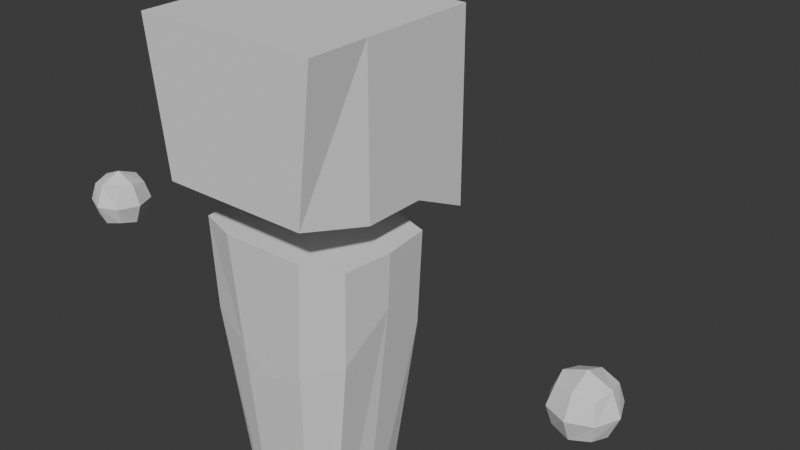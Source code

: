 # Source: default_battle_skin.blend  (saved by Blender 4.5.90; exported with 4.5.12 LTS)
import bpy
from mathutils import Matrix  # noqa: F401  (used for matrix-valued properties, if any)

bpy.ops.wm.read_factory_settings(use_empty=True)
scene = bpy.context.scene
scene.name = 'Scene'

# ---- collections
col_collection = bpy.data.collections.new('Collection'); scene.collection.children.link(col_collection)

# ---- world
world_world = bpy.data.worlds.new('World'); scene.world = world_world
world_world.use_nodes = True; world_world.node_tree.nodes.clear()
_N = world_world.node_tree.nodes; _L = world_world.node_tree.links
n0 = _N.new('ShaderNodeOutputWorld'); n0.name = 'World Output'; n0.location = (200, 100)
n1 = _N.new('ShaderNodeBackground'); n1.name = 'Background'; n1.location = (-200, 100)
n1.inputs[0].default_value = (0.05088, 0.05088, 0.05088, 1.0)
_L.new(n1.outputs[0], n0.inputs[0])
n0.is_active_output = True
world_world.color = (0.05088, 0.05088, 0.05088)
world_world.sun_shadow_jitter_overblur = 0.0

# ---- meshes
me_cube_001 = bpy.data.meshes.new('Cube.001')
me_cube_001.from_pydata([(0.3, -0.3, 1.3), (0.3, -0.3, 1.9), (0.2435, 0.3, 1.431), (0.3, 0.3, 1.9), (0.3, -0.1078, 1.389), (0.3, -0.1078, 1.9), (0.3, 0.09609, 1.389), (0.3, 0.09609, 1.9), (0.1388, -0.1178, 0.05263), (0.269, -0.1637, 1.264), (0.1388, 0.1178, 0.05263), (0.269, 0.1637, 1.264), (0.0732, 0.1498, 0.05263), (0.1407, 0.2082, 1.264), (0.0732, -0.1498, 0.05263), (0.1407, -0.2082, 1.264), (0.0, -0.2082, 1.264), (0.0, -0.1498, 0.05263), (0.0, 0.2082, 1.264), (0.0, 0.1498, 0.05263), (0.0, 0.09609, 1.9), (0.0, 0.09609, 1.389), (0.0, -0.1078, 1.389), (0.0, -0.1078, 1.9), (0.0, -0.3, 1.9), (0.0, -0.3, 1.3), (0.0, 0.3, 1.9), (0.0, 0.3, 1.431), (0.9933, -0.07083, 1.06), (0.9224, 0.1002, 1.06), (0.8516, -0.07083, 1.06), (0.8516, 0.07083, 1.06), (0.8223, 0.0, 1.06), (0.9933, 0.07083, 1.06), (0.9224, -0.1002, 1.06), (1.023, 0.0, 1.06), (0.9933, 0.0, 0.9895), (0.8516, 0.0, 0.9895), (0.8516, 0.0, 1.131), (0.9933, 0.0, 1.131), (0.9224, 0.0, 0.9602), (0.9224, 0.0, 1.161), (0.9224, 0.07083, 0.9895), (0.9224, 0.07083, 1.131), (0.9224, -0.07083, 0.9895), (0.9224, -0.07083, 1.131), (0.9803, 0.05783, 1.118), (0.9803, 0.05783, 1.003), (0.9803, -0.05783, 1.118), (0.9803, -0.05783, 1.003), (0.8646, 0.05783, 1.118), (0.8646, 0.05783, 1.003), (0.8646, -0.05783, 1.118), (0.8646, -0.05783, 1.003), (0.2578, 0.1578, 0.9553), (0.2578, -0.1578, 0.9553), (0.1135, -0.1967, 0.8835), (0.1135, 0.1967, 0.8835), (0.0, 0.1935, 0.8268), (0.0, -0.1935, 0.8268), (0.1613, 0.0, 0.05263), (0.2865, 0.0, 1.264), (0.1407, 0.0, 1.264), (0.0732, 0.0, 0.05263), (0.0, 0.0, 0.05263), (0.0, 0.0, 1.264), (0.2799, 0.0, 1.086), (-0.3, -0.3, 1.3), (-0.3, -0.3, 1.9), (-0.2435, 0.3, 1.431), (-0.3, 0.3, 1.9), (-0.3, -0.1078, 1.389), (-0.3, -0.1078, 1.9), (-0.3, 0.09609, 1.389), (-0.3, 0.09609, 1.9), (-0.1388, -0.1178, 0.05263), (-0.269, -0.1637, 1.264), (-0.1388, 0.1178, 0.05263), (-0.269, 0.1637, 1.264), (-0.0732, 0.1498, 0.05263), (-0.1407, 0.2082, 1.264), (-0.0732, -0.1498, 0.05263), (-0.1407, -0.2082, 1.264), (-0.9933, -0.07083, 1.06), (-0.9224, 0.1002, 1.06), (-0.8516, -0.07083, 1.06), (-0.8516, 0.07083, 1.06), (-0.8223, 0.0, 1.06), (-0.9933, 0.07083, 1.06), (-0.9224, -0.1002, 1.06), (-1.023, 0.0, 1.06), (-0.9933, 0.0, 0.9895), (-0.8516, 0.0, 0.9895), (-0.8516, 0.0, 1.131), (-0.9933, 0.0, 1.131), (-0.9224, 0.0, 0.9602), (-0.9224, 0.0, 1.161), (-0.9224, 0.07083, 0.9895), (-0.9224, 0.07083, 1.131), (-0.9224, -0.07083, 0.9895), (-0.9224, -0.07083, 1.131), (-0.9803, 0.05783, 1.118), (-0.9803, 0.05783, 1.003), (-0.9803, -0.05783, 1.118), (-0.9803, -0.05783, 1.003), (-0.8646, 0.05783, 1.118), (-0.8646, 0.05783, 1.003), (-0.8646, -0.05783, 1.118), (-0.8646, -0.05783, 1.003), (-0.2578, 0.1578, 0.9553), (-0.2578, -0.1578, 0.9553), (-0.1135, -0.1967, 0.8835), (-0.1135, 0.1967, 0.8835), (-0.1613, 0.0, 0.05263), (-0.2865, 0.0, 1.264), (-0.1407, 0.0, 1.264), (-0.0732, 0.0, 0.05263), (-0.2799, 0.0, 1.086)], [], [(27, 26, 3, 2), (4, 5, 1, 0), (22, 4, 0, 25), (21, 6, 4, 22), (6, 7, 5, 4), (2, 3, 7, 6), (27, 2, 6, 21), (57, 13, 11, 54), (66, 61, 9, 55), (63, 60, 8, 14), (61, 62, 15, 9), (64, 63, 14, 17), (55, 9, 15, 56), (58, 18, 13, 57), (62, 65, 16, 15), (56, 15, 16, 59), (47, 33, 35, 36), (7, 20, 23, 5), (42, 29, 33, 47), (37, 32, 31, 51), (3, 26, 20, 7), (51, 31, 29, 42), (0, 1, 24, 25), (49, 28, 34, 44), (53, 30, 32, 37), (5, 23, 24, 1), (39, 41, 45, 48), (36, 35, 28, 49), (37, 40, 44, 53), (46, 43, 41, 39), (31, 50, 43, 29), (51, 42, 40, 37), (28, 48, 45, 34), (43, 50, 38, 41), (41, 38, 52, 45), (42, 47, 36, 40), (40, 36, 49, 44), (30, 52, 38, 32), (33, 46, 39, 35), (44, 34, 30, 53), (29, 43, 46, 33), (32, 38, 50, 31), (34, 45, 52, 30), (35, 39, 48, 28), (14, 56, 59, 17), (19, 58, 57, 12), (8, 55, 56, 14), (60, 66, 55, 8), (12, 57, 54, 10), (10, 54, 66, 60), (13, 18, 65, 62), (19, 12, 63, 64), (11, 13, 62, 61), (12, 10, 60, 63), (54, 11, 61, 66), (27, 69, 70, 26), (71, 67, 68, 72), (22, 25, 67, 71), (21, 22, 71, 73), (73, 71, 72, 74), (69, 73, 74, 70), (27, 21, 73, 69), (112, 109, 78, 80), (117, 110, 76, 114), (116, 81, 75, 113), (114, 76, 82, 115), (64, 17, 81, 116), (110, 111, 82, 76), (58, 112, 80, 18), (115, 82, 16, 65), (111, 59, 16, 82), (102, 91, 90, 88), (74, 72, 23, 20), (97, 102, 88, 84), (92, 106, 86, 87), (70, 74, 20, 26), (106, 97, 84, 86), (67, 25, 24, 68), (104, 99, 89, 83), (108, 92, 87, 85), (72, 68, 24, 23), (94, 103, 100, 96), (91, 104, 83, 90), (92, 108, 99, 95), (101, 94, 96, 98), (86, 84, 98, 105), (106, 92, 95, 97), (83, 89, 100, 103), (98, 96, 93, 105), (96, 100, 107, 93), (97, 95, 91, 102), (95, 99, 104, 91), (85, 87, 93, 107), (88, 90, 94, 101), (99, 108, 85, 89), (84, 88, 101, 98), (87, 86, 105, 93), (89, 85, 107, 100), (90, 83, 103, 94), (81, 17, 59, 111), (19, 79, 112, 58), (75, 81, 111, 110), (113, 75, 110, 117), (79, 77, 109, 112), (77, 113, 117, 109), (80, 115, 65, 18), (19, 64, 116, 79), (78, 114, 115, 80), (79, 116, 113, 77), (109, 117, 114, 78)])
_uv = me_cube_001.uv_layers.new(name='UVMap')
_uv.uv.foreach_set('vector', [0.375, 0.375, 0.625, 0.375, 0.625, 0.5, 0.375, 0.5, 0.375, 0.6699, 0.625, 0.6699, 0.625, 0.75, 0.375, 0.75, 0.25, 0.6699, 0.375, 0.6699, 0.375, 0.75, 0.25, 0.75, 0.25, 0.585, 0.375, 0.585, 0.375, 0.6699, 0.25, 0.6699, 0.375, 0.585, 0.625, 0.585, 0.625, 0.6699, 0.375, 0.6699, 0.375, 0.5, 0.625, 0.5, 0.625, 0.585, 0.375, 0.585, 0.25, 0.5, 0.375, 0.5, 0.375, 0.585, 0.25, 0.585, 0.5244, 0.4167, 0.625, 0.4167, 0.625, 0.5, 0.5373, 0.5, 0.5744, 0.625, 0.625, 0.625, 0.625, 0.75, 0.5373, 0.75, 0.2917, 0.625, 0.375, 0.625, 0.375, 0.75, 0.2917, 0.75, 0.625, 0.625, 0.7083, 0.625, 0.7083, 0.75, 0.625, 0.75, 0.25, 0.625, 0.2917, 0.625, 0.2917, 0.75, 0.25, 0.75, 0.5373, 0.75, 0.625, 0.75, 0.625, 0.8333, 0.5244, 0.8333, 0.5142, 0.375, 0.625, 0.375, 0.625, 0.4167, 0.5244, 0.4167, 0.7083, 0.625, 0.75, 0.625, 0.75, 0.75, 0.7083, 0.75, 0.5244, 0.8333, 0.625, 0.8333, 0.625, 0.875, 0.5142, 0.875, 0.625, 0.5, 0.75, 0.5, 0.75, 0.625, 0.625, 0.625, 0.625, 0.585, 0.75, 0.585, 0.75, 0.6699, 0.625, 0.6699, 0.375, 0.625, 0.5, 0.625, 0.5, 0.75, 0.375, 0.75, 0.375, 0.875, 0.5, 0.875, 0.5, 1.0, 0.375, 1.0, 0.625, 0.5, 0.75, 0.5, 0.75, 0.585, 0.625, 0.585, 0.375, 0.5, 0.5, 0.5, 0.5, 0.625, 0.375, 0.625, 0.375, 0.75, 0.625, 0.75, 0.625, 0.875, 0.375, 0.875, 0.125, 0.5, 0.25, 0.5, 0.25, 0.625, 0.125, 0.625, 0.375, 0.75, 0.5, 0.75, 0.5, 0.875, 0.375, 0.875, 0.625, 0.6699, 0.75, 0.6699, 0.75, 0.75, 0.625, 0.75, 0.375, 0.125, 0.5, 0.125, 0.5, 0.25, 0.375, 0.25, 0.625, 0.625, 0.75, 0.625, 0.75, 0.75, 0.625, 0.75, 0.375, 0.375, 0.5, 0.375, 0.5, 0.5, 0.375, 0.5, 0.375, 0.0, 0.5, 0.0, 0.5, 0.125, 0.375, 0.125, 0.5, 0.5, 0.625, 0.5, 0.625, 0.625, 0.5, 0.625, 0.375, 0.25, 0.5, 0.25, 0.5, 0.375, 0.375, 0.375, 0.25, 0.5, 0.375, 0.5, 0.375, 0.625, 0.25, 0.625, 0.5, 0.0, 0.625, 0.0, 0.625, 0.125, 0.5, 0.125, 0.5, 0.125, 0.625, 0.125, 0.625, 0.25, 0.5, 0.25, 0.5, 0.25, 0.625, 0.25, 0.625, 0.375, 0.5, 0.375, 0.5, 0.375, 0.625, 0.375, 0.625, 0.5, 0.5, 0.5, 0.5, 0.75, 0.625, 0.75, 0.625, 0.875, 0.5, 0.875, 0.75, 0.5, 0.875, 0.5, 0.875, 0.625, 0.75, 0.625, 0.125, 0.625, 0.25, 0.625, 0.25, 0.75, 0.125, 0.75, 0.5, 0.625, 0.625, 0.625, 0.625, 0.75, 0.5, 0.75, 0.5, 0.875, 0.625, 0.875, 0.625, 1.0, 0.5, 1.0, 0.25, 0.625, 0.375, 0.625, 0.375, 0.75, 0.25, 0.75, 0.75, 0.625, 0.875, 0.625, 0.875, 0.75, 0.75, 0.75, 0.375, 0.8333, 0.5244, 0.8333, 0.5142, 0.875, 0.375, 0.875, 0.375, 0.375, 0.5142, 0.375, 0.5244, 0.4167, 0.375, 0.4167, 0.375, 0.75, 0.5373, 0.75, 0.5244, 0.8333, 0.375, 0.8333, 0.375, 0.625, 0.5744, 0.625, 0.5373, 0.75, 0.375, 0.75, 0.375, 0.4167, 0.5244, 0.4167, 0.5373, 0.5, 0.375, 0.5, 0.375, 0.5, 0.5373, 0.5, 0.5744, 0.625, 0.375, 0.625, 0.7083, 0.5, 0.75, 0.5, 0.75, 0.625, 0.7083, 0.625, 0.25, 0.5, 0.2917, 0.5, 0.2917, 0.625, 0.25, 0.625, 0.625, 0.5, 0.7083, 0.5, 0.7083, 0.625, 0.625, 0.625, 0.2917, 0.5, 0.375, 0.5, 0.375, 0.625, 0.2917, 0.625, 0.5373, 0.5, 0.625, 0.5, 0.625, 0.625, 0.5744, 0.625, 0.375, 0.375, 0.375, 0.5, 0.625, 0.5, 0.625, 0.375, 0.375, 0.6699, 0.375, 0.75, 0.625, 0.75, 0.625, 0.6699, 0.25, 0.6699, 0.25, 0.75, 0.375, 0.75, 0.375, 0.6699, 0.25, 0.585, 0.25, 0.6699, 0.375, 0.6699, 0.375, 0.585, 0.375, 0.585, 0.375, 0.6699, 0.625, 0.6699, 0.625, 0.585, 0.375, 0.5, 0.375, 0.585, 0.625, 0.585, 0.625, 0.5, 0.25, 0.5, 0.25, 0.585, 0.375, 0.585, 0.375, 0.5, 0.5244, 0.4167, 0.5373, 0.5, 0.625, 0.5, 0.625, 0.4167, 0.5744, 0.625, 0.5373, 0.75, 0.625, 0.75, 0.625, 0.625, 0.2917, 0.625, 0.2917, 0.75, 0.375, 0.75, 0.375, 0.625, 0.625, 0.625, 0.625, 0.75, 0.7083, 0.75, 0.7083, 0.625, 0.25, 0.625, 0.25, 0.75, 0.2917, 0.75, 0.2917, 0.625, 0.5373, 0.75, 0.5244, 0.8333, 0.625, 0.8333, 0.625, 0.75, 0.5142, 0.375, 0.5244, 0.4167, 0.625, 0.4167, 0.625, 0.375, 0.7083, 0.625, 0.7083, 0.75, 0.75, 0.75, 0.75, 0.625, 0.5244, 0.8333, 0.5142, 0.875, 0.625, 0.875, 0.625, 0.8333, 0.625, 0.5, 0.625, 0.625, 0.75, 0.625, 0.75, 0.5, 0.625, 0.585, 0.625, 0.6699, 0.75, 0.6699, 0.75, 0.585, 0.375, 0.625, 0.375, 0.75, 0.5, 0.75, 0.5, 0.625, 0.375, 0.875, 0.375, 1.0, 0.5, 1.0, 0.5, 0.875, 0.625, 0.5, 0.625, 0.585, 0.75, 0.585, 0.75, 0.5, 0.375, 0.5, 0.375, 0.625, 0.5, 0.625, 0.5, 0.5, 0.375, 0.75, 0.375, 0.875, 0.625, 0.875, 0.625, 0.75, 0.125, 0.5, 0.125, 0.625, 0.25, 0.625, 0.25, 0.5, 0.375, 0.75, 0.375, 0.875, 0.5, 0.875, 0.5, 0.75, 0.625, 0.6699, 0.625, 0.75, 0.75, 0.75, 0.75, 0.6699, 0.375, 0.125, 0.375, 0.25, 0.5, 0.25, 0.5, 0.125, 0.625, 0.625, 0.625, 0.75, 0.75, 0.75, 0.75, 0.625, 0.375, 0.375, 0.375, 0.5, 0.5, 0.5, 0.5, 0.375, 0.375, 0.0, 0.375, 0.125, 0.5, 0.125, 0.5, 0.0, 0.5, 0.5, 0.5, 0.625, 0.625, 0.625, 0.625, 0.5, 0.375, 0.25, 0.375, 0.375, 0.5, 0.375, 0.5, 0.25, 0.25, 0.5, 0.25, 0.625, 0.375, 0.625, 0.375, 0.5, 0.5, 0.0, 0.5, 0.125, 0.625, 0.125, 0.625, 0.0, 0.5, 0.125, 0.5, 0.25, 0.625, 0.25, 0.625, 0.125, 0.5, 0.25, 0.5, 0.375, 0.625, 0.375, 0.625, 0.25, 0.5, 0.375, 0.5, 0.5, 0.625, 0.5, 0.625, 0.375, 0.5, 0.75, 0.5, 0.875, 0.625, 0.875, 0.625, 0.75, 0.75, 0.5, 0.75, 0.625, 0.875, 0.625, 0.875, 0.5, 0.125, 0.625, 0.125, 0.75, 0.25, 0.75, 0.25, 0.625, 0.5, 0.625, 0.5, 0.75, 0.625, 0.75, 0.625, 0.625, 0.5, 0.875, 0.5, 1.0, 0.625, 1.0, 0.625, 0.875, 0.25, 0.625, 0.25, 0.75, 0.375, 0.75, 0.375, 0.625, 0.75, 0.625, 0.75, 0.75, 0.875, 0.75, 0.875, 0.625, 0.375, 0.8333, 0.375, 0.875, 0.5142, 0.875, 0.5244, 0.8333, 0.375, 0.375, 0.375, 0.4167, 0.5244, 0.4167, 0.5142, 0.375, 0.375, 0.75, 0.375, 0.8333, 0.5244, 0.8333, 0.5373, 0.75, 0.375, 0.625, 0.375, 0.75, 0.5373, 0.75, 0.5744, 0.625, 0.375, 0.4167, 0.375, 0.5, 0.5373, 0.5, 0.5244, 0.4167, 0.375, 0.5, 0.375, 0.625, 0.5744, 0.625, 0.5373, 0.5, 0.7083, 0.5, 0.7083, 0.625, 0.75, 0.625, 0.75, 0.5, 0.25, 0.5, 0.25, 0.625, 0.2917, 0.625, 0.2917, 0.5, 0.625, 0.5, 0.625, 0.625, 0.7083, 0.625, 0.7083, 0.5, 0.2917, 0.5, 0.2917, 0.625, 0.375, 0.625, 0.375, 0.5, 0.5373, 0.5, 0.5744, 0.625, 0.625, 0.625, 0.625, 0.5])
me_cube_001.use_paint_bone_selection = False
me_cube_001.use_paint_mask = True
me_cube_001.update()
arm_armature = bpy.data.armatures.new('Armature')  # bones are not reproduced

# ---- objects
ob_cube = bpy.data.objects.new('Cube', me_cube_001)
ob_skinroot = bpy.data.objects.new('SkinRoot', None)
ob_armature = bpy.data.objects.new('Armature', arm_armature)
ob_centerofmass = bpy.data.objects.new('CenterOfMass', None)
ob_abovehead = bpy.data.objects.new('AboveHead', None)
ob_weapon_l = bpy.data.objects.new('Weapon.L', None)
ob_weapon_r = bpy.data.objects.new('Weapon.R', None)

# ---- transforms, parenting, visibility, modifiers, constraints
ob_cube.parent = ob_armature
ob_cube.location = (0.0, 0.0, 0.0)
_vg = ob_cube.vertex_groups.new(name='Body')
for _i, _w in zip([0, 1, 2, 3, 4, 5, 6, 7, 8, 9, 10, 11, 12, 13, 14, 15, 16, 17, 18, 19, 20, 21, 22, 23, 24, 25, 26, 27, 28, 29, 30, 31, 32, 33, 34, 35, 36, 37, 38, 39, 40, 41, 42, 43, 44, 45, 46, 47, 48, 49, 50, 51, 52, 53, 54, 55, 56, 57, 58, 59, 60, 61, 62, 63, 64, 65, 66, 67, 68, 69, 70, 71, 72, 73, 74, 75, 76, 77, 78, 79, 80, 81, 82, 83, 84, 85, 86, 87, 88, 89, 90, 91, 92, 93, 94, 95, 96, 97, 98, 99, 100, 101, 102, 103, 104, 105, 106, 107, 108, 109, 110, 111, 112, 113, 114, 115, 116, 117], [0.0, 0.0, 0.0, 0.0, 0.0, 0.0, 0.0, 0.0, 1.0, 1.0, 1.0, 1.0, 1.0, 1.0, 1.0, 1.0, 1.0, 1.0, 1.0, 1.0, 0.0, 0.0, 0.0, 0.0, 0.0, 0.0, 0.0, 0.0, 0.0, 0.0, 0.0, 0.0, 0.0, 0.0, 0.0, 0.0, 0.0, 0.0, 0.0, 0.0, 0.0, 0.0, 0.0, 0.0, 0.0, 0.0, 0.0, 0.0, 0.0, 0.0, 0.0, 0.0, 0.0, 0.0, 1.0, 1.0, 1.0, 1.0, 1.0, 1.0, 1.0, 1.0, 1.0, 1.0, 1.0, 1.0, 1.0, 0.0, 0.0, 0.0, 0.0, 0.0, 0.0, 0.0, 0.0, 1.0, 1.0, 1.0, 1.0, 1.0, 1.0, 1.0, 1.0, 0.0, 0.0, 0.0, 0.0, 0.0, 0.0, 0.0, 0.0, 0.0, 0.0, 0.0, 0.0, 0.0, 0.0, 0.0, 0.0, 0.0, 0.0, 0.0, 0.0, 0.0, 0.0, 0.0, 0.0, 0.0, 0.0, 1.0, 1.0, 1.0, 1.0, 1.0, 1.0, 1.0, 1.0, 1.0]): _vg.add([_i], _w, 'REPLACE')
_vg = ob_cube.vertex_groups.new(name='Head')
_vg.add([0, 1, 2, 3, 4, 5, 6, 7, 20, 21, 22, 23, 24, 25, 26, 27, 67, 68, 69, 70, 71, 72, 73, 74], 1.0, 'REPLACE')
_vg = ob_cube.vertex_groups.new(name='Hand.L')
_vg.add([28, 29, 30, 31, 32, 33, 34, 35, 36, 37, 38, 39, 40, 41, 42, 43, 44, 45, 46, 47, 48, 49, 50, 51, 52, 53], 1.0, 'REPLACE')
_vg = ob_cube.vertex_groups.new(name='Hand.R')
_vg.add([83, 84, 85, 86, 87, 88, 89, 90, 91, 92, 93, 94, 95, 96, 97, 98, 99, 100, 101, 102, 103, 104, 105, 106, 107, 108], 1.0, 'REPLACE')
_m = ob_cube.modifiers.new('Armature', 'ARMATURE')
_m.object = ob_armature
ob_skinroot.location = (0.0, 0.0, 0.0)
ob_skinroot.rotation_euler = (0.0, -0.0, 3.142)
ob_armature.parent = ob_skinroot
ob_armature.location = (0.0, 0.0, 0.0)
ob_armature.show_in_front = True
ob_centerofmass.parent = ob_armature
ob_centerofmass.location = (4.325e-15, -0.3043, 1.031e-21)
ob_abovehead.parent = ob_armature
ob_abovehead.location = (3.305e-07, -0.9736, -2.189)
ob_abovehead.rotation_euler = (1.571, 0.0, 0.0)
ob_abovehead.scale = (0.7135, 0.7135, 0.7135)
ob_abovehead.empty_display_type = 'CIRCLE'
ob_weapon_l.parent = ob_armature
ob_weapon_l.location = (-7.322e-11, -0.12, 2.018e-13)
ob_weapon_l.rotation_euler = (8.542e-06, 0.002924, 0.002925)
ob_weapon_l.empty_display_type = 'SINGLE_ARROW'
ob_weapon_r.parent = ob_armature
ob_weapon_r.location = (1.078e-10, -0.12, 4.474e-10)
ob_weapon_r.empty_display_type = 'SINGLE_ARROW'

# ---- collection membership
col_collection.objects.link(ob_cube)
col_collection.objects.link(ob_skinroot)
col_collection.objects.link(ob_armature)
col_collection.objects.link(ob_centerofmass)
col_collection.objects.link(ob_abovehead)
col_collection.objects.link(ob_weapon_l)
col_collection.objects.link(ob_weapon_r)

# ---- scene / render settings (as saved in the file)
scene.frame_start = 1; scene.frame_end = 290; scene.frame_set(26)
scene.render.engine = 'BLENDER_EEVEE_NEXT'
scene.render.fps = 30
bpy.context.view_layer.update()

# ---- added for rendering (the .blend has no active camera and no usable light): camera, sun
cam_auto = bpy.data.cameras.new('AutoCamera')
cam_auto.lens = 50.0
cam_auto.sensor_width = 36.0
cam_auto.clip_end = 1000.0
ob_auto_camera = bpy.data.objects.new('AutoCamera', cam_auto)
scene.collection.objects.link(ob_auto_camera)
ob_auto_camera.location = (2.01572, -2.03211, 2.71713)
ob_auto_camera.rotation_euler = (1.09748, -7.21219e-08, 0.694738)
scene.camera = ob_auto_camera
light_auto_sun = bpy.data.lights.new('AutoSun', 'SUN')
light_auto_sun.energy = 3.0
light_auto_sun.angle = 0.0523599
ob_auto_sun = bpy.data.objects.new('AutoSun', light_auto_sun)
scene.collection.objects.link(ob_auto_sun)
ob_auto_sun.rotation_euler = (0.872665, 0.174533, 0.523599)
bpy.context.view_layer.update()
